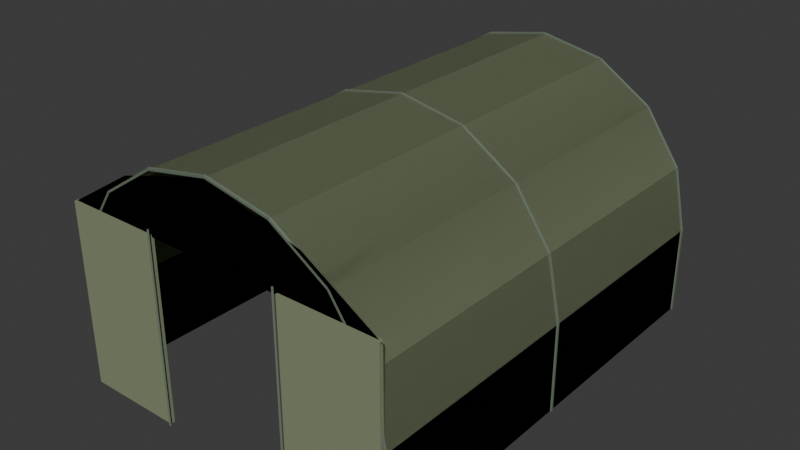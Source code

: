 # Source: MilitaryTent.blend  (saved by Blender 5.2.44; exported with 4.5.12 LTS)
import bpy
from mathutils import Matrix  # noqa: F401  (used for matrix-valued properties, if any)

bpy.ops.wm.read_factory_settings(use_empty=True)
scene = bpy.context.scene
scene.name = 'Scene'

# ---- collections
col_collection = bpy.data.collections.new('Collection'); scene.collection.children.link(col_collection)

# ---- materials (node trees are filled in below, after node groups)
mat_militarycanvas = bpy.data.materials.new('MilitaryCanvas')
mat_militarycanvas.diffuse_color = (0.23, 0.27, 0.16, 1.0)
mat_militarytentinterior = bpy.data.materials.new('MilitaryTentInterior')
mat_militarytentinterior.diffuse_color = (0.16, 0.19, 0.12, 1.0)
mat_militarytentseam = bpy.data.materials.new('MilitaryTentSeam')
mat_militarytentseam.diffuse_color = (0.13, 0.17, 0.12, 1.0)

# ---- material node trees
mat_militarycanvas.use_nodes = True; mat_militarycanvas.node_tree.nodes.clear()
_N = mat_militarycanvas.node_tree.nodes; _L = mat_militarycanvas.node_tree.links
n0 = _N.new('ShaderNodeBsdfPrincipled'); n0.name = 'Principled BSDF'; n0.location = (-200, 100)
n0.inputs[0].default_value = (0.23, 0.27, 0.16, 1.0)
n0.inputs[2].default_value = 0.78
n0.inputs[10].default_value = 0.005
n1 = _N.new('ShaderNodeOutputMaterial'); n1.name = 'Material Output'; n1.location = (200, 100)
_L.new(n0.outputs[0], n1.inputs[0])
n1.is_active_output = True
mat_militarytentinterior.use_nodes = True; mat_militarytentinterior.node_tree.nodes.clear()
_N = mat_militarytentinterior.node_tree.nodes; _L = mat_militarytentinterior.node_tree.links
n0 = _N.new('ShaderNodeBsdfPrincipled'); n0.name = 'Principled BSDF'; n0.location = (-200, 100)
n0.inputs[0].default_value = (0.16, 0.19, 0.12, 1.0)
n0.inputs[2].default_value = 0.78
n0.inputs[10].default_value = 0.005
n1 = _N.new('ShaderNodeOutputMaterial'); n1.name = 'Material Output'; n1.location = (200, 100)
_L.new(n0.outputs[0], n1.inputs[0])
n1.is_active_output = True
mat_militarytentseam.use_nodes = True; mat_militarytentseam.node_tree.nodes.clear()
_N = mat_militarytentseam.node_tree.nodes; _L = mat_militarytentseam.node_tree.links
n0 = _N.new('ShaderNodeBsdfPrincipled'); n0.name = 'Principled BSDF'; n0.location = (-200, 100)
n0.inputs[0].default_value = (0.13, 0.17, 0.12, 1.0)
n0.inputs[2].default_value = 0.78
n0.inputs[10].default_value = 0.005
n1 = _N.new('ShaderNodeOutputMaterial'); n1.name = 'Material Output'; n1.location = (200, 100)
_L.new(n0.outputs[0], n1.inputs[0])
n1.is_active_output = True

# ---- world
world_world = bpy.data.worlds.new('World'); scene.world = world_world
world_world.use_nodes = True; world_world.node_tree.nodes.clear()
_N = world_world.node_tree.nodes; _L = world_world.node_tree.links
n0 = _N.new('ShaderNodeOutputWorld'); n0.name = 'World Output'; n0.location = (200, 100)
n1 = _N.new('ShaderNodeBackground'); n1.name = 'Background'; n1.location = (-200, 100)
n1.inputs[0].default_value = (0.05088, 0.05088, 0.05088, 1.0)
_L.new(n1.outputs[0], n0.inputs[0])
n0.is_active_output = True
world_world.color = (0.05088, 0.05088, 0.05088)
world_world.sun_shadow_jitter_overblur = 0.0

# ---- meshes
me_canvasshell = bpy.data.meshes.new('CanvasShell')
me_canvasshell.from_pydata([(-1.6, -2.1, 0.02), (-1.6, -2.1, 0.85), (-1.478, -2.1, 1.443), (-1.131, -2.1, 1.946), (-0.6123, -2.1, 2.282), (9.797e-17, -2.1, 2.4), (0.6123, -2.1, 2.282), (1.131, -2.1, 1.946), (1.478, -2.1, 1.443), (1.6, -2.1, 0.85), (1.6, -2.1, 0.02), (-1.6, 2.1, 0.02), (-1.6, 2.1, 0.85), (-1.478, 2.1, 1.443), (-1.131, 2.1, 1.946), (-0.6123, 2.1, 2.282), (9.797e-17, 2.1, 2.4), (0.6123, 2.1, 2.282), (1.131, 2.1, 1.946), (1.478, 2.1, 1.443), (1.6, 2.1, 0.85), (1.6, 2.1, 0.02)], [], [(0, 1, 12, 11), (1, 2, 13, 12), (2, 3, 14, 13), (3, 4, 15, 14), (4, 5, 16, 15), (5, 6, 17, 16), (6, 7, 18, 17), (7, 8, 19, 18), (8, 9, 20, 19), (9, 10, 21, 20), (11, 12, 1, 0), (12, 13, 2, 1), (13, 14, 3, 2), (14, 15, 4, 3), (15, 16, 5, 4), (16, 17, 6, 5), (17, 18, 7, 6), (18, 19, 8, 7), (19, 20, 9, 8), (20, 21, 10, 9)])
me_canvasshell.materials.append(mat_militarycanvas)
me_canvasshell.update()
me_backcanvas = bpy.data.meshes.new('BackCanvas')
me_backcanvas.from_pydata([(-1.6, 2.1, 0.02), (-1.6, 2.1, 0.85), (-1.478, 2.1, 1.443), (-1.131, 2.1, 1.946), (-0.6123, 2.1, 2.282), (9.797e-17, 2.1, 2.4), (0.6123, 2.1, 2.282), (1.131, 2.1, 1.946), (1.478, 2.1, 1.443), (1.6, 2.1, 0.85), (1.6, 2.1, 0.02)], [], [(0, 1, 2, 3, 4, 5, 6, 7, 8, 9, 10), (10, 9, 8, 7, 6, 5, 4, 3, 2, 1, 0)])
me_backcanvas.materials.append(mat_militarytentinterior)
me_backcanvas.update()
me_doorside_1 = bpy.data.meshes.new('DoorSide-1')
me_doorside_1.from_pydata([(-1.58, -2.12, 0.02), (-0.66, -2.12, 0.02), (-0.66, -2.08, 0.02), (-1.58, -2.08, 0.02), (-1.58, -2.12, 1.74), (-0.66, -2.12, 1.74), (-0.66, -2.08, 1.74), (-1.58, -2.08, 1.74)], [], [(0, 3, 2, 1), (4, 5, 6, 7), (0, 1, 5, 4), (1, 2, 6, 5), (2, 3, 7, 6), (3, 0, 4, 7)])
me_doorside_1.materials.append(mat_militarycanvas)
me_doorside_1.update()
me_doorzip_1 = bpy.data.meshes.new('DoorZip-1')
me_doorzip_1.from_pydata([(-0.661, -2.135, 0.02), (-0.65, -2.146, 0.02), (-0.639, -2.135, 0.02), (-0.65, -2.124, 0.02), (-0.661, -2.135, 1.8), (-0.65, -2.146, 1.8), (-0.639, -2.135, 1.8), (-0.65, -2.124, 1.8)], [], [(3, 2, 1, 0), (4, 5, 6, 7), (0, 1, 5, 4), (1, 2, 6, 5), (2, 3, 7, 6), (3, 0, 4, 7)])
me_doorzip_1.materials.append(mat_militarytentseam)
me_doorzip_1.update()
me_doorside1 = bpy.data.meshes.new('DoorSide1')
me_doorside1.from_pydata([(0.66, -2.12, 0.02), (1.58, -2.12, 0.02), (1.58, -2.08, 0.02), (0.66, -2.08, 0.02), (0.66, -2.12, 1.74), (1.58, -2.12, 1.74), (1.58, -2.08, 1.74), (0.66, -2.08, 1.74)], [], [(0, 3, 2, 1), (4, 5, 6, 7), (0, 1, 5, 4), (1, 2, 6, 5), (2, 3, 7, 6), (3, 0, 4, 7)])
me_doorside1.materials.append(mat_militarycanvas)
me_doorside1.update()
me_doorzip1 = bpy.data.meshes.new('DoorZip1')
me_doorzip1.from_pydata([(0.639, -2.135, 0.02), (0.65, -2.146, 0.02), (0.661, -2.135, 0.02), (0.65, -2.124, 0.02), (0.639, -2.135, 1.8), (0.65, -2.146, 1.8), (0.661, -2.135, 1.8), (0.65, -2.124, 1.8)], [], [(3, 2, 1, 0), (4, 5, 6, 7), (0, 1, 5, 4), (1, 2, 6, 5), (2, 3, 7, 6), (3, 0, 4, 7)])
me_doorzip1.materials.append(mat_militarytentseam)
me_doorzip1.update()
me_doorarch = bpy.data.meshes.new('DoorArch')
me_doorarch.from_pydata([(-1.6, -2.1, 1.72), (-0.9, -2.1, 2.15), (0.0, -2.1, 2.4), (0.9, -2.1, 2.15), (1.6, -2.1, 1.72)], [], [(0, 1, 2, 3, 4), (4, 3, 2, 1, 0)])
me_doorarch.materials.append(mat_militarycanvas)
me_doorarch.update()
me_seam_2_09_0 = bpy.data.meshes.new('Seam-2.09_0')
me_seam_2_09_0.from_pydata([(-1.616, -2.09, 0.02), (-1.605, -2.105, 0.02), (-1.587, -2.099, 0.02), (-1.587, -2.081, 0.02), (-1.605, -2.075, 0.02), (-1.616, -2.09, 0.85), (-1.605, -2.105, 0.85), (-1.587, -2.099, 0.85), (-1.587, -2.081, 0.85), (-1.605, -2.075, 0.85)], [], [(4, 3, 2, 1, 0), (5, 6, 7, 8, 9), (0, 1, 6, 5), (1, 2, 7, 6), (2, 3, 8, 7), (3, 4, 9, 8), (4, 0, 5, 9)])
me_seam_2_09_0.materials.append(mat_militarytentseam)
me_seam_2_09_0.update()
me_seam_2_09_1 = bpy.data.meshes.new('Seam-2.09_1')
me_seam_2_09_1.from_pydata([(-1.6, -2.074, 0.85), (-1.615, -2.085, 0.8531), (-1.609, -2.103, 0.8519), (-1.591, -2.103, 0.8481), (-1.585, -2.085, 0.8469), (-1.478, -2.074, 1.443), (-1.493, -2.085, 1.446), (-1.487, -2.103, 1.445), (-1.469, -2.103, 1.441), (-1.463, -2.085, 1.44)], [], [(4, 3, 2, 1, 0), (5, 6, 7, 8, 9), (0, 1, 6, 5), (1, 2, 7, 6), (2, 3, 8, 7), (3, 4, 9, 8), (4, 0, 5, 9)])
me_seam_2_09_1.materials.append(mat_militarytentseam)
me_seam_2_09_1.update()
me_seam_2_09_2 = bpy.data.meshes.new('Seam-2.09_2')
me_seam_2_09_2.from_pydata([(-1.478, -2.074, 1.443), (-1.491, -2.085, 1.452), (-1.486, -2.103, 1.448), (-1.47, -2.103, 1.438), (-1.466, -2.085, 1.435), (-1.131, -2.074, 1.946), (-1.144, -2.085, 1.955), (-1.139, -2.103, 1.951), (-1.124, -2.103, 1.941), (-1.119, -2.085, 1.937)], [], [(4, 3, 2, 1, 0), (5, 6, 7, 8, 9), (0, 1, 6, 5), (1, 2, 7, 6), (2, 3, 8, 7), (3, 4, 9, 8), (4, 0, 5, 9)])
me_seam_2_09_2.materials.append(mat_militarytentseam)
me_seam_2_09_2.update()
me_seam_2_09_3 = bpy.data.meshes.new('Seam-2.09_3')
me_seam_2_09_3.from_pydata([(-1.131, -2.074, 1.946), (-1.14, -2.085, 1.959), (-1.136, -2.103, 1.954), (-1.126, -2.103, 1.938), (-1.123, -2.085, 1.933), (-0.6123, -2.074, 2.282), (-0.6206, -2.085, 2.295), (-0.6174, -2.103, 2.29), (-0.6072, -2.103, 2.274), (-0.604, -2.085, 2.269)], [], [(4, 3, 2, 1, 0), (5, 6, 7, 8, 9), (0, 1, 6, 5), (1, 2, 7, 6), (2, 3, 8, 7), (3, 4, 9, 8), (4, 0, 5, 9)])
me_seam_2_09_3.materials.append(mat_militarytentseam)
me_seam_2_09_3.update()
me_seam_2_09_4 = bpy.data.meshes.new('Seam-2.09_4')
me_seam_2_09_4.from_pydata([(-0.6123, -2.074, 2.282), (-0.6152, -2.085, 2.297), (-0.6141, -2.103, 2.291), (-0.6105, -2.103, 2.273), (-0.6094, -2.085, 2.267), (-6.985e-10, -2.074, 2.4), (-0.002879, -2.085, 2.415), (-0.001779, -2.103, 2.409), (0.001779, -2.103, 2.391), (0.002879, -2.085, 2.385)], [], [(4, 3, 2, 1, 0), (5, 6, 7, 8, 9), (0, 1, 6, 5), (1, 2, 7, 6), (2, 3, 8, 7), (3, 4, 9, 8), (4, 0, 5, 9)])
me_seam_2_09_4.materials.append(mat_militarytentseam)
me_seam_2_09_4.update()
me_seam_2_09_5 = bpy.data.meshes.new('Seam-2.09_5')
me_seam_2_09_5.from_pydata([(1.397e-09, -2.074, 2.4), (0.002879, -2.085, 2.415), (0.001779, -2.103, 2.409), (-0.001779, -2.103, 2.391), (-0.002879, -2.085, 2.385), (0.6123, -2.074, 2.282), (0.6152, -2.085, 2.297), (0.6141, -2.103, 2.291), (0.6105, -2.103, 2.273), (0.6094, -2.085, 2.267)], [], [(4, 3, 2, 1, 0), (5, 6, 7, 8, 9), (0, 1, 6, 5), (1, 2, 7, 6), (2, 3, 8, 7), (3, 4, 9, 8), (4, 0, 5, 9)])
me_seam_2_09_5.materials.append(mat_militarytentseam)
me_seam_2_09_5.update()
me_seam_2_09_6 = bpy.data.meshes.new('Seam-2.09_6')
me_seam_2_09_6.from_pydata([(0.6123, -2.074, 2.282), (0.6206, -2.085, 2.295), (0.6174, -2.103, 2.29), (0.6072, -2.103, 2.274), (0.604, -2.085, 2.269), (1.131, -2.074, 1.946), (1.14, -2.085, 1.959), (1.136, -2.103, 1.954), (1.126, -2.103, 1.938), (1.123, -2.085, 1.933)], [], [(4, 3, 2, 1, 0), (5, 6, 7, 8, 9), (0, 1, 6, 5), (1, 2, 7, 6), (2, 3, 8, 7), (3, 4, 9, 8), (4, 0, 5, 9)])
me_seam_2_09_6.materials.append(mat_militarytentseam)
me_seam_2_09_6.update()
me_seam_2_09_7 = bpy.data.meshes.new('Seam-2.09_7')
me_seam_2_09_7.from_pydata([(1.131, -2.074, 1.946), (1.144, -2.085, 1.955), (1.139, -2.103, 1.951), (1.124, -2.103, 1.941), (1.119, -2.085, 1.937), (1.478, -2.074, 1.443), (1.491, -2.085, 1.452), (1.486, -2.103, 1.448), (1.47, -2.103, 1.438), (1.466, -2.085, 1.435)], [], [(4, 3, 2, 1, 0), (5, 6, 7, 8, 9), (0, 1, 6, 5), (1, 2, 7, 6), (2, 3, 8, 7), (3, 4, 9, 8), (4, 0, 5, 9)])
me_seam_2_09_7.materials.append(mat_militarytentseam)
me_seam_2_09_7.update()
me_seam_2_09_8 = bpy.data.meshes.new('Seam-2.09_8')
me_seam_2_09_8.from_pydata([(1.478, -2.074, 1.443), (1.493, -2.085, 1.446), (1.487, -2.103, 1.445), (1.469, -2.103, 1.441), (1.463, -2.085, 1.44), (1.6, -2.074, 0.85), (1.615, -2.085, 0.8531), (1.609, -2.103, 0.8519), (1.591, -2.103, 0.8481), (1.585, -2.085, 0.8469)], [], [(4, 3, 2, 1, 0), (5, 6, 7, 8, 9), (0, 1, 6, 5), (1, 2, 7, 6), (2, 3, 8, 7), (3, 4, 9, 8), (4, 0, 5, 9)])
me_seam_2_09_8.materials.append(mat_militarytentseam)
me_seam_2_09_8.update()
me_seam_2_09_9 = bpy.data.meshes.new('Seam-2.09_9')
me_seam_2_09_9.from_pydata([(1.584, -2.09, 0.85), (1.595, -2.075, 0.85), (1.613, -2.081, 0.85), (1.613, -2.099, 0.85), (1.595, -2.105, 0.85), (1.584, -2.09, 0.02), (1.595, -2.075, 0.02), (1.613, -2.081, 0.02), (1.613, -2.099, 0.02), (1.595, -2.105, 0.02)], [], [(4, 3, 2, 1, 0), (5, 6, 7, 8, 9), (0, 1, 6, 5), (1, 2, 7, 6), (2, 3, 8, 7), (3, 4, 9, 8), (4, 0, 5, 9)])
me_seam_2_09_9.materials.append(mat_militarytentseam)
me_seam_2_09_9.update()
me_seam0_0 = bpy.data.meshes.new('Seam0_0')
me_seam0_0.from_pydata([(-1.616, -1.399e-09, 0.02), (-1.605, -0.01522, 0.02), (-1.587, -0.009405, 0.02), (-1.587, 0.009405, 0.02), (-1.605, 0.01522, 0.02), (-1.616, -1.399e-09, 0.85), (-1.605, -0.01522, 0.85), (-1.587, -0.009405, 0.85), (-1.587, 0.009405, 0.85), (-1.605, 0.01522, 0.85)], [], [(4, 3, 2, 1, 0), (5, 6, 7, 8, 9), (0, 1, 6, 5), (1, 2, 7, 6), (2, 3, 8, 7), (3, 4, 9, 8), (4, 0, 5, 9)])
me_seam0_0.materials.append(mat_militarytentseam)
me_seam0_0.update()
me_seam0_1 = bpy.data.meshes.new('Seam0_1')
me_seam0_1.from_pydata([(-1.6, 0.016, 0.85), (-1.615, 0.004944, 0.8531), (-1.609, -0.01294, 0.8519), (-1.591, -0.01294, 0.8481), (-1.585, 0.004944, 0.8469), (-1.478, 0.016, 1.443), (-1.493, 0.004944, 1.446), (-1.487, -0.01294, 1.445), (-1.469, -0.01294, 1.441), (-1.463, 0.004944, 1.44)], [], [(4, 3, 2, 1, 0), (5, 6, 7, 8, 9), (0, 1, 6, 5), (1, 2, 7, 6), (2, 3, 8, 7), (3, 4, 9, 8), (4, 0, 5, 9)])
me_seam0_1.materials.append(mat_militarytentseam)
me_seam0_1.update()
me_seam0_2 = bpy.data.meshes.new('Seam0_2')
me_seam0_2.from_pydata([(-1.478, 0.016, 1.443), (-1.491, 0.004944, 1.452), (-1.486, -0.01294, 1.448), (-1.47, -0.01294, 1.438), (-1.466, 0.004944, 1.435), (-1.131, 0.016, 1.946), (-1.144, 0.004944, 1.955), (-1.139, -0.01294, 1.951), (-1.124, -0.01294, 1.941), (-1.119, 0.004944, 1.937)], [], [(4, 3, 2, 1, 0), (5, 6, 7, 8, 9), (0, 1, 6, 5), (1, 2, 7, 6), (2, 3, 8, 7), (3, 4, 9, 8), (4, 0, 5, 9)])
me_seam0_2.materials.append(mat_militarytentseam)
me_seam0_2.update()
me_seam0_3 = bpy.data.meshes.new('Seam0_3')
me_seam0_3.from_pydata([(-1.131, 0.016, 1.946), (-1.14, 0.004944, 1.959), (-1.136, -0.01294, 1.954), (-1.126, -0.01294, 1.938), (-1.123, 0.004944, 1.933), (-0.6123, 0.016, 2.282), (-0.6206, 0.004944, 2.295), (-0.6174, -0.01294, 2.29), (-0.6072, -0.01294, 2.274), (-0.604, 0.004944, 2.269)], [], [(4, 3, 2, 1, 0), (5, 6, 7, 8, 9), (0, 1, 6, 5), (1, 2, 7, 6), (2, 3, 8, 7), (3, 4, 9, 8), (4, 0, 5, 9)])
me_seam0_3.materials.append(mat_militarytentseam)
me_seam0_3.update()
me_seam0_4 = bpy.data.meshes.new('Seam0_4')
me_seam0_4.from_pydata([(-0.6123, 0.016, 2.282), (-0.6152, 0.004944, 2.297), (-0.6141, -0.01294, 2.291), (-0.6105, -0.01294, 2.273), (-0.6094, 0.004944, 2.267), (-6.985e-10, 0.016, 2.4), (-0.002879, 0.004944, 2.415), (-0.001779, -0.01294, 2.409), (0.001779, -0.01294, 2.391), (0.002879, 0.004944, 2.385)], [], [(4, 3, 2, 1, 0), (5, 6, 7, 8, 9), (0, 1, 6, 5), (1, 2, 7, 6), (2, 3, 8, 7), (3, 4, 9, 8), (4, 0, 5, 9)])
me_seam0_4.materials.append(mat_militarytentseam)
me_seam0_4.update()
me_seam0_5 = bpy.data.meshes.new('Seam0_5')
me_seam0_5.from_pydata([(1.397e-09, 0.016, 2.4), (0.002879, 0.004944, 2.415), (0.001779, -0.01294, 2.409), (-0.001779, -0.01294, 2.391), (-0.002879, 0.004944, 2.385), (0.6123, 0.016, 2.282), (0.6152, 0.004944, 2.297), (0.6141, -0.01294, 2.291), (0.6105, -0.01294, 2.273), (0.6094, 0.004944, 2.267)], [], [(4, 3, 2, 1, 0), (5, 6, 7, 8, 9), (0, 1, 6, 5), (1, 2, 7, 6), (2, 3, 8, 7), (3, 4, 9, 8), (4, 0, 5, 9)])
me_seam0_5.materials.append(mat_militarytentseam)
me_seam0_5.update()
me_seam0_6 = bpy.data.meshes.new('Seam0_6')
me_seam0_6.from_pydata([(0.6123, 0.016, 2.282), (0.6206, 0.004944, 2.295), (0.6174, -0.01294, 2.29), (0.6072, -0.01294, 2.274), (0.604, 0.004944, 2.269), (1.131, 0.016, 1.946), (1.14, 0.004944, 1.959), (1.136, -0.01294, 1.954), (1.126, -0.01294, 1.938), (1.123, 0.004944, 1.933)], [], [(4, 3, 2, 1, 0), (5, 6, 7, 8, 9), (0, 1, 6, 5), (1, 2, 7, 6), (2, 3, 8, 7), (3, 4, 9, 8), (4, 0, 5, 9)])
me_seam0_6.materials.append(mat_militarytentseam)
me_seam0_6.update()
me_seam0_7 = bpy.data.meshes.new('Seam0_7')
me_seam0_7.from_pydata([(1.131, 0.016, 1.946), (1.144, 0.004944, 1.955), (1.139, -0.01294, 1.951), (1.124, -0.01294, 1.941), (1.119, 0.004944, 1.937), (1.478, 0.016, 1.443), (1.491, 0.004944, 1.452), (1.486, -0.01294, 1.448), (1.47, -0.01294, 1.438), (1.466, 0.004944, 1.435)], [], [(4, 3, 2, 1, 0), (5, 6, 7, 8, 9), (0, 1, 6, 5), (1, 2, 7, 6), (2, 3, 8, 7), (3, 4, 9, 8), (4, 0, 5, 9)])
me_seam0_7.materials.append(mat_militarytentseam)
me_seam0_7.update()
me_seam0_8 = bpy.data.meshes.new('Seam0_8')
me_seam0_8.from_pydata([(1.478, 0.016, 1.443), (1.493, 0.004944, 1.446), (1.487, -0.01294, 1.445), (1.469, -0.01294, 1.441), (1.463, 0.004944, 1.44), (1.6, 0.016, 0.85), (1.615, 0.004944, 0.8531), (1.609, -0.01294, 0.8519), (1.591, -0.01294, 0.8481), (1.585, 0.004944, 0.8469)], [], [(4, 3, 2, 1, 0), (5, 6, 7, 8, 9), (0, 1, 6, 5), (1, 2, 7, 6), (2, 3, 8, 7), (3, 4, 9, 8), (4, 0, 5, 9)])
me_seam0_8.materials.append(mat_militarytentseam)
me_seam0_8.update()
me_seam0_9 = bpy.data.meshes.new('Seam0_9')
me_seam0_9.from_pydata([(1.584, 1.399e-09, 0.85), (1.595, 0.01522, 0.85), (1.613, 0.009405, 0.85), (1.613, -0.009405, 0.85), (1.595, -0.01522, 0.85), (1.584, 1.399e-09, 0.02), (1.595, 0.01522, 0.02), (1.613, 0.009405, 0.02), (1.613, -0.009405, 0.02), (1.595, -0.01522, 0.02)], [], [(4, 3, 2, 1, 0), (5, 6, 7, 8, 9), (0, 1, 6, 5), (1, 2, 7, 6), (2, 3, 8, 7), (3, 4, 9, 8), (4, 0, 5, 9)])
me_seam0_9.materials.append(mat_militarytentseam)
me_seam0_9.update()
me_seam2_09_0 = bpy.data.meshes.new('Seam2.09_0')
me_seam2_09_0.from_pydata([(-1.616, 2.09, 0.02), (-1.605, 2.075, 0.02), (-1.587, 2.081, 0.02), (-1.587, 2.099, 0.02), (-1.605, 2.105, 0.02), (-1.616, 2.09, 0.85), (-1.605, 2.075, 0.85), (-1.587, 2.081, 0.85), (-1.587, 2.099, 0.85), (-1.605, 2.105, 0.85)], [], [(4, 3, 2, 1, 0), (5, 6, 7, 8, 9), (0, 1, 6, 5), (1, 2, 7, 6), (2, 3, 8, 7), (3, 4, 9, 8), (4, 0, 5, 9)])
me_seam2_09_0.materials.append(mat_militarytentseam)
me_seam2_09_0.update()
me_seam2_09_1 = bpy.data.meshes.new('Seam2.09_1')
me_seam2_09_1.from_pydata([(-1.6, 2.106, 0.85), (-1.615, 2.095, 0.8531), (-1.609, 2.077, 0.8519), (-1.591, 2.077, 0.8481), (-1.585, 2.095, 0.8469), (-1.478, 2.106, 1.443), (-1.493, 2.095, 1.446), (-1.487, 2.077, 1.445), (-1.469, 2.077, 1.441), (-1.463, 2.095, 1.44)], [], [(4, 3, 2, 1, 0), (5, 6, 7, 8, 9), (0, 1, 6, 5), (1, 2, 7, 6), (2, 3, 8, 7), (3, 4, 9, 8), (4, 0, 5, 9)])
me_seam2_09_1.materials.append(mat_militarytentseam)
me_seam2_09_1.update()
me_seam2_09_2 = bpy.data.meshes.new('Seam2.09_2')
me_seam2_09_2.from_pydata([(-1.478, 2.106, 1.443), (-1.491, 2.095, 1.452), (-1.486, 2.077, 1.448), (-1.47, 2.077, 1.438), (-1.466, 2.095, 1.435), (-1.131, 2.106, 1.946), (-1.144, 2.095, 1.955), (-1.139, 2.077, 1.951), (-1.124, 2.077, 1.941), (-1.119, 2.095, 1.937)], [], [(4, 3, 2, 1, 0), (5, 6, 7, 8, 9), (0, 1, 6, 5), (1, 2, 7, 6), (2, 3, 8, 7), (3, 4, 9, 8), (4, 0, 5, 9)])
me_seam2_09_2.materials.append(mat_militarytentseam)
me_seam2_09_2.update()
me_seam2_09_3 = bpy.data.meshes.new('Seam2.09_3')
me_seam2_09_3.from_pydata([(-1.131, 2.106, 1.946), (-1.14, 2.095, 1.959), (-1.136, 2.077, 1.954), (-1.126, 2.077, 1.938), (-1.123, 2.095, 1.933), (-0.6123, 2.106, 2.282), (-0.6206, 2.095, 2.295), (-0.6174, 2.077, 2.29), (-0.6072, 2.077, 2.274), (-0.604, 2.095, 2.269)], [], [(4, 3, 2, 1, 0), (5, 6, 7, 8, 9), (0, 1, 6, 5), (1, 2, 7, 6), (2, 3, 8, 7), (3, 4, 9, 8), (4, 0, 5, 9)])
me_seam2_09_3.materials.append(mat_militarytentseam)
me_seam2_09_3.update()
me_seam2_09_4 = bpy.data.meshes.new('Seam2.09_4')
me_seam2_09_4.from_pydata([(-0.6123, 2.106, 2.282), (-0.6152, 2.095, 2.297), (-0.6141, 2.077, 2.291), (-0.6105, 2.077, 2.273), (-0.6094, 2.095, 2.267), (-6.985e-10, 2.106, 2.4), (-0.002879, 2.095, 2.415), (-0.001779, 2.077, 2.409), (0.001779, 2.077, 2.391), (0.002879, 2.095, 2.385)], [], [(4, 3, 2, 1, 0), (5, 6, 7, 8, 9), (0, 1, 6, 5), (1, 2, 7, 6), (2, 3, 8, 7), (3, 4, 9, 8), (4, 0, 5, 9)])
me_seam2_09_4.materials.append(mat_militarytentseam)
me_seam2_09_4.update()
me_seam2_09_5 = bpy.data.meshes.new('Seam2.09_5')
me_seam2_09_5.from_pydata([(1.397e-09, 2.106, 2.4), (0.002879, 2.095, 2.415), (0.001779, 2.077, 2.409), (-0.001779, 2.077, 2.391), (-0.002879, 2.095, 2.385), (0.6123, 2.106, 2.282), (0.6152, 2.095, 2.297), (0.6141, 2.077, 2.291), (0.6105, 2.077, 2.273), (0.6094, 2.095, 2.267)], [], [(4, 3, 2, 1, 0), (5, 6, 7, 8, 9), (0, 1, 6, 5), (1, 2, 7, 6), (2, 3, 8, 7), (3, 4, 9, 8), (4, 0, 5, 9)])
me_seam2_09_5.materials.append(mat_militarytentseam)
me_seam2_09_5.update()
me_seam2_09_6 = bpy.data.meshes.new('Seam2.09_6')
me_seam2_09_6.from_pydata([(0.6123, 2.106, 2.282), (0.6206, 2.095, 2.295), (0.6174, 2.077, 2.29), (0.6072, 2.077, 2.274), (0.604, 2.095, 2.269), (1.131, 2.106, 1.946), (1.14, 2.095, 1.959), (1.136, 2.077, 1.954), (1.126, 2.077, 1.938), (1.123, 2.095, 1.933)], [], [(4, 3, 2, 1, 0), (5, 6, 7, 8, 9), (0, 1, 6, 5), (1, 2, 7, 6), (2, 3, 8, 7), (3, 4, 9, 8), (4, 0, 5, 9)])
me_seam2_09_6.materials.append(mat_militarytentseam)
me_seam2_09_6.update()
me_seam2_09_7 = bpy.data.meshes.new('Seam2.09_7')
me_seam2_09_7.from_pydata([(1.131, 2.106, 1.946), (1.144, 2.095, 1.955), (1.139, 2.077, 1.951), (1.124, 2.077, 1.941), (1.119, 2.095, 1.937), (1.478, 2.106, 1.443), (1.491, 2.095, 1.452), (1.486, 2.077, 1.448), (1.47, 2.077, 1.438), (1.466, 2.095, 1.435)], [], [(4, 3, 2, 1, 0), (5, 6, 7, 8, 9), (0, 1, 6, 5), (1, 2, 7, 6), (2, 3, 8, 7), (3, 4, 9, 8), (4, 0, 5, 9)])
me_seam2_09_7.materials.append(mat_militarytentseam)
me_seam2_09_7.update()
me_seam2_09_8 = bpy.data.meshes.new('Seam2.09_8')
me_seam2_09_8.from_pydata([(1.478, 2.106, 1.443), (1.493, 2.095, 1.446), (1.487, 2.077, 1.445), (1.469, 2.077, 1.441), (1.463, 2.095, 1.44), (1.6, 2.106, 0.85), (1.615, 2.095, 0.8531), (1.609, 2.077, 0.8519), (1.591, 2.077, 0.8481), (1.585, 2.095, 0.8469)], [], [(4, 3, 2, 1, 0), (5, 6, 7, 8, 9), (0, 1, 6, 5), (1, 2, 7, 6), (2, 3, 8, 7), (3, 4, 9, 8), (4, 0, 5, 9)])
me_seam2_09_8.materials.append(mat_militarytentseam)
me_seam2_09_8.update()
me_seam2_09_9 = bpy.data.meshes.new('Seam2.09_9')
me_seam2_09_9.from_pydata([(1.584, 2.09, 0.85), (1.595, 2.105, 0.85), (1.613, 2.099, 0.85), (1.613, 2.081, 0.85), (1.595, 2.075, 0.85), (1.584, 2.09, 0.02), (1.595, 2.105, 0.02), (1.613, 2.099, 0.02), (1.613, 2.081, 0.02), (1.595, 2.075, 0.02)], [], [(4, 3, 2, 1, 0), (5, 6, 7, 8, 9), (0, 1, 6, 5), (1, 2, 7, 6), (2, 3, 8, 7), (3, 4, 9, 8), (4, 0, 5, 9)])
me_seam2_09_9.materials.append(mat_militarytentseam)
me_seam2_09_9.update()

# ---- objects
ob_militarytent = bpy.data.objects.new('MilitaryTent', None)
ob_canvasshell = bpy.data.objects.new('CanvasShell', me_canvasshell)
ob_backcanvas = bpy.data.objects.new('BackCanvas', me_backcanvas)
ob_doorside_1 = bpy.data.objects.new('DoorSide-1', me_doorside_1)
ob_doorzip_1 = bpy.data.objects.new('DoorZip-1', me_doorzip_1)
ob_doorside1 = bpy.data.objects.new('DoorSide1', me_doorside1)
ob_doorzip1 = bpy.data.objects.new('DoorZip1', me_doorzip1)
ob_doorarch = bpy.data.objects.new('DoorArch', me_doorarch)
ob_seam_2_09_0 = bpy.data.objects.new('Seam-2.09_0', me_seam_2_09_0)
ob_seam_2_09_1 = bpy.data.objects.new('Seam-2.09_1', me_seam_2_09_1)
ob_seam_2_09_2 = bpy.data.objects.new('Seam-2.09_2', me_seam_2_09_2)
ob_seam_2_09_3 = bpy.data.objects.new('Seam-2.09_3', me_seam_2_09_3)
ob_seam_2_09_4 = bpy.data.objects.new('Seam-2.09_4', me_seam_2_09_4)
ob_seam_2_09_5 = bpy.data.objects.new('Seam-2.09_5', me_seam_2_09_5)
ob_seam_2_09_6 = bpy.data.objects.new('Seam-2.09_6', me_seam_2_09_6)
ob_seam_2_09_7 = bpy.data.objects.new('Seam-2.09_7', me_seam_2_09_7)
ob_seam_2_09_8 = bpy.data.objects.new('Seam-2.09_8', me_seam_2_09_8)
ob_seam_2_09_9 = bpy.data.objects.new('Seam-2.09_9', me_seam_2_09_9)
ob_seam0_0 = bpy.data.objects.new('Seam0_0', me_seam0_0)
ob_seam0_1 = bpy.data.objects.new('Seam0_1', me_seam0_1)
ob_seam0_2 = bpy.data.objects.new('Seam0_2', me_seam0_2)
ob_seam0_3 = bpy.data.objects.new('Seam0_3', me_seam0_3)
ob_seam0_4 = bpy.data.objects.new('Seam0_4', me_seam0_4)
ob_seam0_5 = bpy.data.objects.new('Seam0_5', me_seam0_5)
ob_seam0_6 = bpy.data.objects.new('Seam0_6', me_seam0_6)
ob_seam0_7 = bpy.data.objects.new('Seam0_7', me_seam0_7)
ob_seam0_8 = bpy.data.objects.new('Seam0_8', me_seam0_8)
ob_seam0_9 = bpy.data.objects.new('Seam0_9', me_seam0_9)
ob_seam2_09_0 = bpy.data.objects.new('Seam2.09_0', me_seam2_09_0)
ob_seam2_09_1 = bpy.data.objects.new('Seam2.09_1', me_seam2_09_1)
ob_seam2_09_2 = bpy.data.objects.new('Seam2.09_2', me_seam2_09_2)
ob_seam2_09_3 = bpy.data.objects.new('Seam2.09_3', me_seam2_09_3)
ob_seam2_09_4 = bpy.data.objects.new('Seam2.09_4', me_seam2_09_4)
ob_seam2_09_5 = bpy.data.objects.new('Seam2.09_5', me_seam2_09_5)
ob_seam2_09_6 = bpy.data.objects.new('Seam2.09_6', me_seam2_09_6)
ob_seam2_09_7 = bpy.data.objects.new('Seam2.09_7', me_seam2_09_7)
ob_seam2_09_8 = bpy.data.objects.new('Seam2.09_8', me_seam2_09_8)
ob_seam2_09_9 = bpy.data.objects.new('Seam2.09_9', me_seam2_09_9)
ob_grip = bpy.data.objects.new('Grip', None)
ob_doorfront = bpy.data.objects.new('DoorFront', None)

# ---- transforms, parenting, visibility, modifiers, constraints
ob_militarytent.location = (0.0, 0.0, 0.0)
ob_canvasshell.parent = ob_militarytent
ob_canvasshell.location = (0.0, 0.0, 0.0)
ob_backcanvas.parent = ob_militarytent
ob_backcanvas.location = (0.0, 0.0, 0.0)
ob_doorside_1.parent = ob_militarytent
ob_doorside_1.location = (0.0, 0.0, 0.0)
ob_doorzip_1.parent = ob_militarytent
ob_doorzip_1.location = (0.0, 0.0, 0.0)
ob_doorside1.parent = ob_militarytent
ob_doorside1.location = (0.0, 0.0, 0.0)
ob_doorzip1.parent = ob_militarytent
ob_doorzip1.location = (0.0, 0.0, 0.0)
ob_doorarch.parent = ob_militarytent
ob_doorarch.location = (0.0, 0.0, 0.0)
ob_seam_2_09_0.parent = ob_militarytent
ob_seam_2_09_0.location = (0.0, 0.0, 0.0)
ob_seam_2_09_1.parent = ob_militarytent
ob_seam_2_09_1.location = (0.0, 0.0, 0.0)
ob_seam_2_09_2.parent = ob_militarytent
ob_seam_2_09_2.location = (0.0, 0.0, 0.0)
ob_seam_2_09_3.parent = ob_militarytent
ob_seam_2_09_3.location = (0.0, 0.0, 0.0)
ob_seam_2_09_4.parent = ob_militarytent
ob_seam_2_09_4.location = (0.0, 0.0, 0.0)
ob_seam_2_09_5.parent = ob_militarytent
ob_seam_2_09_5.location = (0.0, 0.0, 0.0)
ob_seam_2_09_6.parent = ob_militarytent
ob_seam_2_09_6.location = (0.0, 0.0, 0.0)
ob_seam_2_09_7.parent = ob_militarytent
ob_seam_2_09_7.location = (0.0, 0.0, 0.0)
ob_seam_2_09_8.parent = ob_militarytent
ob_seam_2_09_8.location = (0.0, 0.0, 0.0)
ob_seam_2_09_9.parent = ob_militarytent
ob_seam_2_09_9.location = (0.0, 0.0, 0.0)
ob_seam0_0.parent = ob_militarytent
ob_seam0_0.location = (0.0, 0.0, 0.0)
ob_seam0_1.parent = ob_militarytent
ob_seam0_1.location = (0.0, 0.0, 0.0)
ob_seam0_2.parent = ob_militarytent
ob_seam0_2.location = (0.0, 0.0, 0.0)
ob_seam0_3.parent = ob_militarytent
ob_seam0_3.location = (0.0, 0.0, 0.0)
ob_seam0_4.parent = ob_militarytent
ob_seam0_4.location = (0.0, 0.0, 0.0)
ob_seam0_5.parent = ob_militarytent
ob_seam0_5.location = (0.0, 0.0, 0.0)
ob_seam0_6.parent = ob_militarytent
ob_seam0_6.location = (0.0, 0.0, 0.0)
ob_seam0_7.parent = ob_militarytent
ob_seam0_7.location = (0.0, 0.0, 0.0)
ob_seam0_8.parent = ob_militarytent
ob_seam0_8.location = (0.0, 0.0, 0.0)
ob_seam0_9.parent = ob_militarytent
ob_seam0_9.location = (0.0, 0.0, 0.0)
ob_seam2_09_0.parent = ob_militarytent
ob_seam2_09_0.location = (0.0, 0.0, 0.0)
ob_seam2_09_1.parent = ob_militarytent
ob_seam2_09_1.location = (0.0, 0.0, 0.0)
ob_seam2_09_2.parent = ob_militarytent
ob_seam2_09_2.location = (0.0, 0.0, 0.0)
ob_seam2_09_3.parent = ob_militarytent
ob_seam2_09_3.location = (0.0, 0.0, 0.0)
ob_seam2_09_4.parent = ob_militarytent
ob_seam2_09_4.location = (0.0, 0.0, 0.0)
ob_seam2_09_5.parent = ob_militarytent
ob_seam2_09_5.location = (0.0, 0.0, 0.0)
ob_seam2_09_6.parent = ob_militarytent
ob_seam2_09_6.location = (0.0, 0.0, 0.0)
ob_seam2_09_7.parent = ob_militarytent
ob_seam2_09_7.location = (0.0, 0.0, 0.0)
ob_seam2_09_8.parent = ob_militarytent
ob_seam2_09_8.location = (0.0, 0.0, 0.0)
ob_seam2_09_9.parent = ob_militarytent
ob_seam2_09_9.location = (0.0, 0.0, 0.0)
ob_grip.parent = ob_militarytent
ob_grip.location = (0.0, 0.0, 0.0)
ob_doorfront.parent = ob_militarytent
ob_doorfront.location = (0.0, -2.35, 0.85)

# ---- collection membership
scene.collection.objects.link(ob_militarytent)
scene.collection.objects.link(ob_canvasshell)
scene.collection.objects.link(ob_backcanvas)
scene.collection.objects.link(ob_doorside_1)
scene.collection.objects.link(ob_doorzip_1)
scene.collection.objects.link(ob_doorside1)
scene.collection.objects.link(ob_doorzip1)
scene.collection.objects.link(ob_doorarch)
scene.collection.objects.link(ob_seam_2_09_0)
scene.collection.objects.link(ob_seam_2_09_1)
scene.collection.objects.link(ob_seam_2_09_2)
scene.collection.objects.link(ob_seam_2_09_3)
scene.collection.objects.link(ob_seam_2_09_4)
scene.collection.objects.link(ob_seam_2_09_5)
scene.collection.objects.link(ob_seam_2_09_6)
scene.collection.objects.link(ob_seam_2_09_7)
scene.collection.objects.link(ob_seam_2_09_8)
scene.collection.objects.link(ob_seam_2_09_9)
scene.collection.objects.link(ob_seam0_0)
scene.collection.objects.link(ob_seam0_1)
scene.collection.objects.link(ob_seam0_2)
scene.collection.objects.link(ob_seam0_3)
scene.collection.objects.link(ob_seam0_4)
scene.collection.objects.link(ob_seam0_5)
scene.collection.objects.link(ob_seam0_6)
scene.collection.objects.link(ob_seam0_7)
scene.collection.objects.link(ob_seam0_8)
scene.collection.objects.link(ob_seam0_9)
scene.collection.objects.link(ob_seam2_09_0)
scene.collection.objects.link(ob_seam2_09_1)
scene.collection.objects.link(ob_seam2_09_2)
scene.collection.objects.link(ob_seam2_09_3)
scene.collection.objects.link(ob_seam2_09_4)
scene.collection.objects.link(ob_seam2_09_5)
scene.collection.objects.link(ob_seam2_09_6)
scene.collection.objects.link(ob_seam2_09_7)
scene.collection.objects.link(ob_seam2_09_8)
scene.collection.objects.link(ob_seam2_09_9)
scene.collection.objects.link(ob_grip)
scene.collection.objects.link(ob_doorfront)

# ---- scene / render settings (as saved in the file)
scene.frame_start = 1; scene.frame_end = 250; scene.frame_set(1)
scene.render.engine = 'BLENDER_EEVEE_NEXT'
scene.render.bake_bias = 0.0
scene.render.bake_samples = 0
scene.render.compositor_device = 'GPU'
scene.eevee.use_volume_custom_range = False
scene.eevee.fast_gi_thickness_near = 0.1
scene.eevee.fast_gi_thickness_far = 0.0
scene.eevee.ray_tracing_options.screen_trace_thickness = 0.1
bpy.context.view_layer.update()

# ---- added for rendering (the .blend has no active camera and no usable light): camera, sun
cam_auto = bpy.data.cameras.new('AutoCamera')
cam_auto.lens = 50.0
cam_auto.sensor_width = 36.0
cam_auto.clip_end = 1000.0
ob_auto_camera = bpy.data.objects.new('AutoCamera', cam_auto)
scene.collection.objects.link(ob_auto_camera)
ob_auto_camera.location = (5.41451, -6.51807, 5.54952)
ob_auto_camera.rotation_euler = (1.09748, -7.21219e-08, 0.694738)
scene.camera = ob_auto_camera
light_auto_sun = bpy.data.lights.new('AutoSun', 'SUN')
light_auto_sun.energy = 3.0
light_auto_sun.angle = 0.0523599
ob_auto_sun = bpy.data.objects.new('AutoSun', light_auto_sun)
scene.collection.objects.link(ob_auto_sun)
ob_auto_sun.rotation_euler = (0.872665, 0.174533, 0.523599)
bpy.context.view_layer.update()
